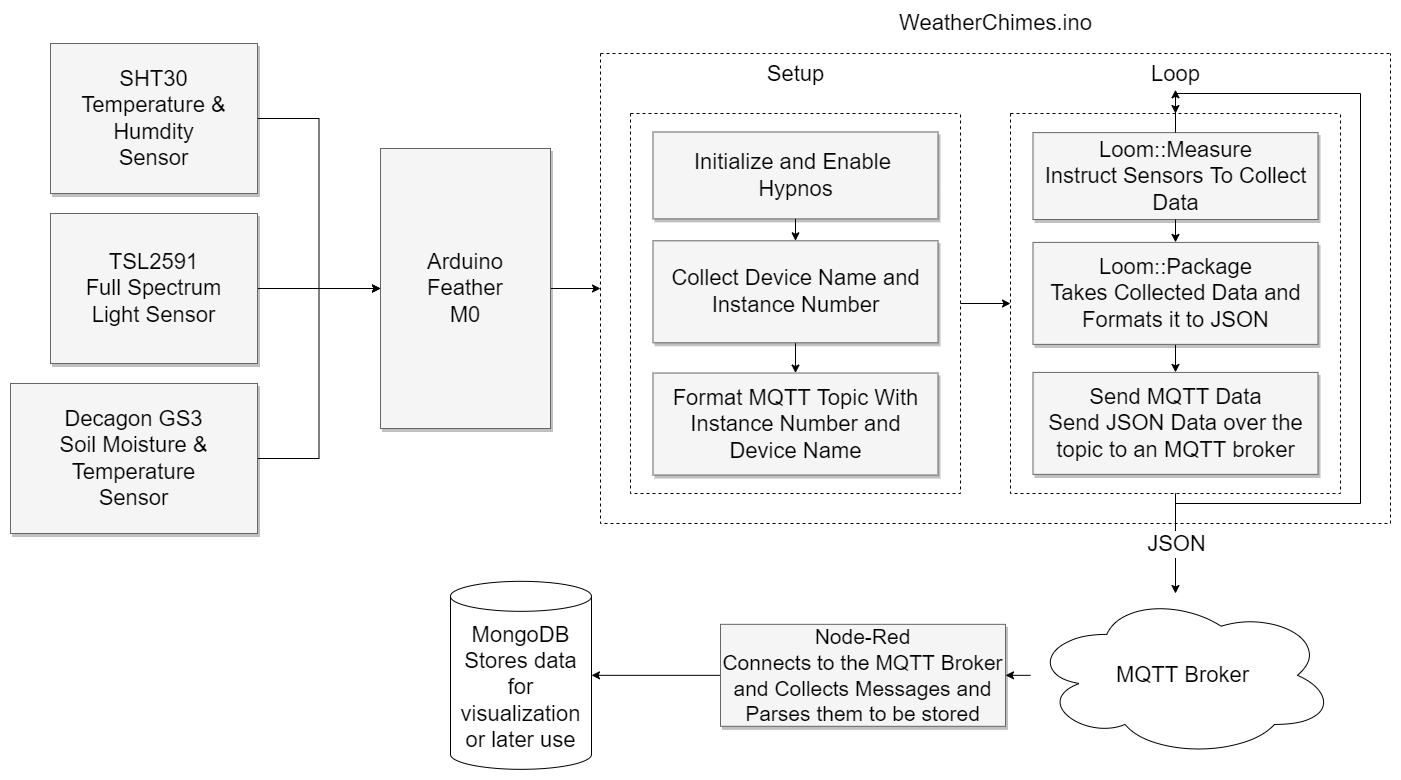

The diagram above was exported from draw.io. Its source (the exported page's mxGraphModel, read from the mxfile embedded in the PNG):
<mxGraphModel dx="1218" dy="583" grid="1" gridSize="10" guides="1" tooltips="1" connect="1" arrows="1" fold="1" page="1" pageScale="1.5" pageWidth="1169" pageHeight="826" background="none" math="0" shadow="0">
  <root>
    <mxCell id="0" style=";html=1;" />
    <mxCell id="1" style=";html=1;" parent="0" />
    <mxCell id="VXNLh6-5dMtDFKL1kM6L-2" style="edgeStyle=orthogonalEdgeStyle;rounded=0;orthogonalLoop=1;jettySize=auto;html=1;entryX=0;entryY=0.5;entryDx=0;entryDy=0;" parent="1" source="3a17f1ce550125da-2" target="VXNLh6-5dMtDFKL1kM6L-1" edge="1">
      <mxGeometry relative="1" as="geometry" />
    </mxCell>
    <mxCell id="3a17f1ce550125da-2" value="&lt;font style=&quot;font-size: 22px&quot;&gt;Arduino&lt;br&gt;Feather&lt;br&gt;M0&lt;/font&gt;" style="whiteSpace=wrap;html=1;shadow=1;fontSize=18;fillColor=#f5f5f5;strokeColor=#666666;" parent="1" vertex="1">
      <mxGeometry x="380" y="365" width="170" height="280" as="geometry" />
    </mxCell>
    <mxCell id="bWd3acUUkxhSjUkR7vEp-8" style="edgeStyle=orthogonalEdgeStyle;rounded=0;orthogonalLoop=1;jettySize=auto;html=1;" parent="1" source="3a17f1ce550125da-8" target="3a17f1ce550125da-2" edge="1">
      <mxGeometry relative="1" as="geometry" />
    </mxCell>
    <mxCell id="3a17f1ce550125da-8" value="&lt;font style=&quot;font-size: 22px&quot;&gt;SHT30&lt;br&gt;Temperature &amp;amp; Humdity&lt;br&gt;Sensor&lt;/font&gt;" style="whiteSpace=wrap;html=1;shadow=1;fontSize=18;fillColor=#f5f5f5;strokeColor=#666666;" parent="1" vertex="1">
      <mxGeometry x="50" y="260" width="207" height="150" as="geometry" />
    </mxCell>
    <mxCell id="bWd3acUUkxhSjUkR7vEp-9" style="edgeStyle=orthogonalEdgeStyle;rounded=0;orthogonalLoop=1;jettySize=auto;html=1;" parent="1" source="bWd3acUUkxhSjUkR7vEp-1" target="3a17f1ce550125da-2" edge="1">
      <mxGeometry relative="1" as="geometry" />
    </mxCell>
    <mxCell id="bWd3acUUkxhSjUkR7vEp-1" value="&lt;font style=&quot;font-size: 22px&quot;&gt;TSL2591&lt;br&gt;Full Spectrum&lt;br&gt;Light Sensor&lt;/font&gt;" style="whiteSpace=wrap;html=1;shadow=1;fontSize=18;fillColor=#f5f5f5;strokeColor=#666666;" parent="1" vertex="1">
      <mxGeometry x="50" y="430" width="207" height="150" as="geometry" />
    </mxCell>
    <mxCell id="bWd3acUUkxhSjUkR7vEp-10" style="edgeStyle=orthogonalEdgeStyle;rounded=0;orthogonalLoop=1;jettySize=auto;html=1;entryX=0;entryY=0.5;entryDx=0;entryDy=0;" parent="1" source="bWd3acUUkxhSjUkR7vEp-3" target="3a17f1ce550125da-2" edge="1">
      <mxGeometry relative="1" as="geometry" />
    </mxCell>
    <mxCell id="bWd3acUUkxhSjUkR7vEp-3" value="&lt;font style=&quot;font-size: 22px&quot;&gt;Decagon GS3&lt;br&gt;Soil Moisture &amp;amp; Temperature&lt;br&gt;Sensor&lt;/font&gt;" style="whiteSpace=wrap;html=1;shadow=1;fontSize=18;fillColor=#f5f5f5;strokeColor=#666666;direction=east;" parent="1" vertex="1">
      <mxGeometry x="10" y="600" width="247" height="150" as="geometry" />
    </mxCell>
    <mxCell id="VXNLh6-5dMtDFKL1kM6L-1" value="" style="swimlane;startSize=0;dashed=1;" parent="1" vertex="1">
      <mxGeometry x="600" y="270" width="790" height="470" as="geometry">
        <mxRectangle x="600" y="287.5" width="50" height="40" as="alternateBounds" />
      </mxGeometry>
    </mxCell>
    <mxCell id="VXNLh6-5dMtDFKL1kM6L-19" value="" style="group;fontSize=22;" parent="VXNLh6-5dMtDFKL1kM6L-1" vertex="1" connectable="0">
      <mxGeometry x="410" y="11.25" width="330" height="410" as="geometry" />
    </mxCell>
    <mxCell id="VXNLh6-5dMtDFKL1kM6L-17" value="" style="swimlane;startSize=0;dashed=1;fontSize=16;" parent="VXNLh6-5dMtDFKL1kM6L-19" vertex="1">
      <mxGeometry y="48.75" width="330" height="380" as="geometry" />
    </mxCell>
    <mxCell id="VXNLh6-5dMtDFKL1kM6L-10" value="&lt;font style=&quot;font-size: 22px&quot;&gt;&lt;span&gt;Loom::Measure&lt;/span&gt;&lt;br&gt;&lt;font style=&quot;font-size: 22px&quot;&gt;Instruct Sensors To Collect Data&lt;/font&gt;&lt;/font&gt;" style="whiteSpace=wrap;html=1;shadow=1;fontSize=18;fillColor=#f5f5f5;strokeColor=#666666;" parent="VXNLh6-5dMtDFKL1kM6L-17" vertex="1">
      <mxGeometry x="22.5" y="19.117391304347827" width="285" height="86.875" as="geometry" />
    </mxCell>
    <mxCell id="VXNLh6-5dMtDFKL1kM6L-33" style="edgeStyle=orthogonalEdgeStyle;rounded=0;orthogonalLoop=1;jettySize=auto;html=1;entryX=0.5;entryY=0;entryDx=0;entryDy=0;fontSize=16;" parent="VXNLh6-5dMtDFKL1kM6L-17" source="VXNLh6-5dMtDFKL1kM6L-11" target="VXNLh6-5dMtDFKL1kM6L-32" edge="1">
      <mxGeometry relative="1" as="geometry" />
    </mxCell>
    <mxCell id="VXNLh6-5dMtDFKL1kM6L-11" value="&lt;font style=&quot;font-size: 22px&quot;&gt;&lt;font style=&quot;font-size: 22px&quot;&gt;Loom::Package&lt;/font&gt;&lt;br&gt;&lt;span&gt;Takes Collected Data and&lt;/span&gt;&lt;br&gt;&lt;span&gt;Formats it to JSON&lt;/span&gt;&lt;/font&gt;" style="whiteSpace=wrap;html=1;shadow=1;fontSize=18;fillColor=#f5f5f5;strokeColor=#666666;" parent="VXNLh6-5dMtDFKL1kM6L-17" vertex="1">
      <mxGeometry x="22.5" y="128.89565217391305" width="285" height="101.9836956521739" as="geometry" />
    </mxCell>
    <mxCell id="VXNLh6-5dMtDFKL1kM6L-12" style="edgeStyle=orthogonalEdgeStyle;rounded=0;orthogonalLoop=1;jettySize=auto;html=1;entryX=0.5;entryY=0;entryDx=0;entryDy=0;fontSize=16;" parent="VXNLh6-5dMtDFKL1kM6L-17" source="VXNLh6-5dMtDFKL1kM6L-10" target="VXNLh6-5dMtDFKL1kM6L-11" edge="1">
      <mxGeometry relative="1" as="geometry" />
    </mxCell>
    <mxCell id="VXNLh6-5dMtDFKL1kM6L-34" style="edgeStyle=orthogonalEdgeStyle;rounded=0;orthogonalLoop=1;jettySize=auto;html=1;entryX=0.5;entryY=0;entryDx=0;entryDy=0;fontSize=14;" parent="VXNLh6-5dMtDFKL1kM6L-17" target="VXNLh6-5dMtDFKL1kM6L-17" edge="1">
      <mxGeometry relative="1" as="geometry">
        <mxPoint x="165" y="380" as="sourcePoint" />
        <Array as="points">
          <mxPoint x="165" y="390" />
          <mxPoint x="350" y="390" />
          <mxPoint x="350" y="-20" />
          <mxPoint x="165" y="-20" />
        </Array>
      </mxGeometry>
    </mxCell>
    <mxCell id="VXNLh6-5dMtDFKL1kM6L-32" value="&lt;font style=&quot;font-size: 22px&quot;&gt;Send MQTT Data&lt;br&gt;&lt;font style=&quot;font-size: 22px&quot;&gt;Send JSON Data over the topic to an MQTT broker&lt;/font&gt;&lt;/font&gt;" style="whiteSpace=wrap;html=1;shadow=1;fontSize=18;fillColor=#f5f5f5;strokeColor=#666666;" parent="VXNLh6-5dMtDFKL1kM6L-17" vertex="1">
      <mxGeometry x="22.5" y="258.89565217391305" width="285" height="101.9836956521739" as="geometry" />
    </mxCell>
    <mxCell id="VXNLh6-5dMtDFKL1kM6L-18" value="Loop" style="text;html=1;resizable=0;autosize=1;align=center;verticalAlign=middle;points=[];fillColor=none;strokeColor=none;rounded=0;dashed=1;fontSize=22;" parent="VXNLh6-5dMtDFKL1kM6L-19" vertex="1">
      <mxGeometry x="135" y="-5" width="60" height="30" as="geometry" />
    </mxCell>
    <mxCell id="aZT-WSRAiw9uAB4149Ag-2" value="" style="edgeStyle=orthogonalEdgeStyle;rounded=0;orthogonalLoop=1;jettySize=auto;html=1;fontSize=22;" edge="1" parent="VXNLh6-5dMtDFKL1kM6L-19" source="VXNLh6-5dMtDFKL1kM6L-10" target="VXNLh6-5dMtDFKL1kM6L-18">
      <mxGeometry relative="1" as="geometry" />
    </mxCell>
    <mxCell id="VXNLh6-5dMtDFKL1kM6L-23" value="" style="group" parent="VXNLh6-5dMtDFKL1kM6L-1" vertex="1" connectable="0">
      <mxGeometry x="30" y="30" width="330" height="410" as="geometry" />
    </mxCell>
    <mxCell id="VXNLh6-5dMtDFKL1kM6L-24" value="" style="swimlane;startSize=0;dashed=1;fontSize=16;" parent="VXNLh6-5dMtDFKL1kM6L-23" vertex="1">
      <mxGeometry y="30" width="330" height="380" as="geometry" />
    </mxCell>
    <mxCell id="VXNLh6-5dMtDFKL1kM6L-25" value="&lt;span style=&quot;font-size: 22px&quot;&gt;Initialize&amp;nbsp;and Enable &lt;br&gt;Hypnos&lt;/span&gt;" style="whiteSpace=wrap;html=1;shadow=1;fontSize=18;fillColor=#f5f5f5;strokeColor=#666666;" parent="VXNLh6-5dMtDFKL1kM6L-24" vertex="1">
      <mxGeometry x="22.5" y="18.49739130434783" width="285" height="86.875" as="geometry" />
    </mxCell>
    <mxCell id="VXNLh6-5dMtDFKL1kM6L-30" style="edgeStyle=orthogonalEdgeStyle;rounded=0;orthogonalLoop=1;jettySize=auto;html=1;entryX=0.5;entryY=0;entryDx=0;entryDy=0;fontSize=16;" parent="VXNLh6-5dMtDFKL1kM6L-24" source="VXNLh6-5dMtDFKL1kM6L-26" target="VXNLh6-5dMtDFKL1kM6L-29" edge="1">
      <mxGeometry relative="1" as="geometry" />
    </mxCell>
    <mxCell id="VXNLh6-5dMtDFKL1kM6L-26" value="&lt;font style=&quot;font-size: 22px&quot;&gt;Collect Device Name and Instance Number&lt;/font&gt;" style="whiteSpace=wrap;html=1;shadow=1;fontSize=18;fillColor=#f5f5f5;strokeColor=#666666;" parent="VXNLh6-5dMtDFKL1kM6L-24" vertex="1">
      <mxGeometry x="22.5" y="127.28565217391304" width="285" height="101.9836956521739" as="geometry" />
    </mxCell>
    <mxCell id="VXNLh6-5dMtDFKL1kM6L-27" style="edgeStyle=orthogonalEdgeStyle;rounded=0;orthogonalLoop=1;jettySize=auto;html=1;entryX=0.5;entryY=0;entryDx=0;entryDy=0;fontSize=16;" parent="VXNLh6-5dMtDFKL1kM6L-24" source="VXNLh6-5dMtDFKL1kM6L-25" target="VXNLh6-5dMtDFKL1kM6L-26" edge="1">
      <mxGeometry relative="1" as="geometry" />
    </mxCell>
    <mxCell id="VXNLh6-5dMtDFKL1kM6L-29" value="&lt;font style=&quot;font-size: 22px&quot;&gt;Format MQTT Topic With Instance Number and Device Name&lt;/font&gt;" style="whiteSpace=wrap;html=1;shadow=1;fontSize=18;fillColor=#f5f5f5;strokeColor=#666666;" parent="VXNLh6-5dMtDFKL1kM6L-24" vertex="1">
      <mxGeometry x="22.5" y="259.52565217391304" width="285" height="101.9836956521739" as="geometry" />
    </mxCell>
    <mxCell id="VXNLh6-5dMtDFKL1kM6L-31" style="edgeStyle=orthogonalEdgeStyle;rounded=0;orthogonalLoop=1;jettySize=auto;html=1;entryX=0;entryY=0.5;entryDx=0;entryDy=0;fontSize=16;exitX=1;exitY=0.5;exitDx=0;exitDy=0;" parent="VXNLh6-5dMtDFKL1kM6L-1" source="VXNLh6-5dMtDFKL1kM6L-24" target="VXNLh6-5dMtDFKL1kM6L-17" edge="1">
      <mxGeometry relative="1" as="geometry">
        <mxPoint x="360" y="232.5" as="sourcePoint" />
      </mxGeometry>
    </mxCell>
    <mxCell id="VXNLh6-5dMtDFKL1kM6L-28" value="&lt;font style=&quot;font-size: 22px&quot;&gt;Setup&lt;/font&gt;" style="text;html=1;resizable=0;autosize=1;align=center;verticalAlign=middle;points=[];fillColor=none;strokeColor=none;rounded=0;dashed=1;fontSize=16;" parent="VXNLh6-5dMtDFKL1kM6L-1" vertex="1">
      <mxGeometry x="160" y="6.25" width="70" height="30" as="geometry" />
    </mxCell>
    <mxCell id="VXNLh6-5dMtDFKL1kM6L-8" value="&lt;font style=&quot;font-size: 22px&quot;&gt;WeatherChimes.ino&lt;/font&gt;" style="text;html=1;resizable=0;autosize=1;align=center;verticalAlign=middle;points=[];fillColor=none;strokeColor=none;rounded=0;dashed=1;" parent="1" vertex="1">
      <mxGeometry x="890" y="230" width="210" height="20" as="geometry" />
    </mxCell>
    <mxCell id="VXNLh6-5dMtDFKL1kM6L-39" value="" style="endArrow=classic;html=1;rounded=0;fontSize=14;exitX=0.5;exitY=1;exitDx=0;exitDy=0;" parent="1" source="VXNLh6-5dMtDFKL1kM6L-17" edge="1">
      <mxGeometry relative="1" as="geometry">
        <mxPoint x="1210" y="810" as="sourcePoint" />
        <mxPoint x="1175" y="810" as="targetPoint" />
      </mxGeometry>
    </mxCell>
    <mxCell id="VXNLh6-5dMtDFKL1kM6L-40" value="&lt;font style=&quot;font-size: 22px&quot;&gt;JSON&lt;/font&gt;" style="edgeLabel;resizable=0;html=1;align=center;verticalAlign=middle;dashed=1;fontSize=16;" parent="VXNLh6-5dMtDFKL1kM6L-39" connectable="0" vertex="1">
      <mxGeometry relative="1" as="geometry" />
    </mxCell>
    <mxCell id="VXNLh6-5dMtDFKL1kM6L-43" value="" style="edgeStyle=orthogonalEdgeStyle;rounded=0;orthogonalLoop=1;jettySize=auto;html=1;fontSize=14;" parent="1" source="VXNLh6-5dMtDFKL1kM6L-41" target="VXNLh6-5dMtDFKL1kM6L-42" edge="1">
      <mxGeometry relative="1" as="geometry" />
    </mxCell>
    <mxCell id="VXNLh6-5dMtDFKL1kM6L-41" value="&lt;font style=&quot;font-size: 22px&quot;&gt;MQTT Broker&lt;/font&gt;" style="ellipse;shape=cloud;whiteSpace=wrap;html=1;fontSize=14;" parent="1" vertex="1">
      <mxGeometry x="1030" y="810" width="305" height="163.66" as="geometry" />
    </mxCell>
    <mxCell id="VXNLh6-5dMtDFKL1kM6L-45" style="edgeStyle=orthogonalEdgeStyle;rounded=0;orthogonalLoop=1;jettySize=auto;html=1;entryX=1;entryY=0.5;entryDx=0;entryDy=0;entryPerimeter=0;fontSize=14;" parent="1" source="VXNLh6-5dMtDFKL1kM6L-42" target="VXNLh6-5dMtDFKL1kM6L-44" edge="1">
      <mxGeometry relative="1" as="geometry" />
    </mxCell>
    <mxCell id="VXNLh6-5dMtDFKL1kM6L-42" value="&lt;font style=&quot;font-size: 21px&quot;&gt;&lt;span&gt;Node-Red&lt;/span&gt;&lt;br&gt;&lt;font style=&quot;font-size: 21px&quot;&gt;Connects to the MQTT Broker and Collects Messages and Parses them to be stored&lt;/font&gt;&lt;/font&gt;" style="whiteSpace=wrap;html=1;shadow=1;fontSize=18;fillColor=#f5f5f5;strokeColor=#666666;" parent="1" vertex="1">
      <mxGeometry x="720" y="840.8356521739131" width="285" height="101.9836956521739" as="geometry" />
    </mxCell>
    <mxCell id="VXNLh6-5dMtDFKL1kM6L-44" value="&lt;font style=&quot;font-size: 22px&quot;&gt;&lt;font style=&quot;font-size: 22px&quot;&gt;MongoDB&lt;/font&gt;&lt;br&gt;&lt;font style=&quot;font-size: 22px&quot;&gt;Stores data for visualization or later use&lt;/font&gt;&lt;br&gt;&lt;/font&gt;" style="shape=cylinder3;whiteSpace=wrap;html=1;boundedLbl=1;backgroundOutline=1;size=15;fontSize=14;" parent="1" vertex="1">
      <mxGeometry x="450" y="797.83" width="141" height="188" as="geometry" />
    </mxCell>
  </root>
</mxGraphModel>